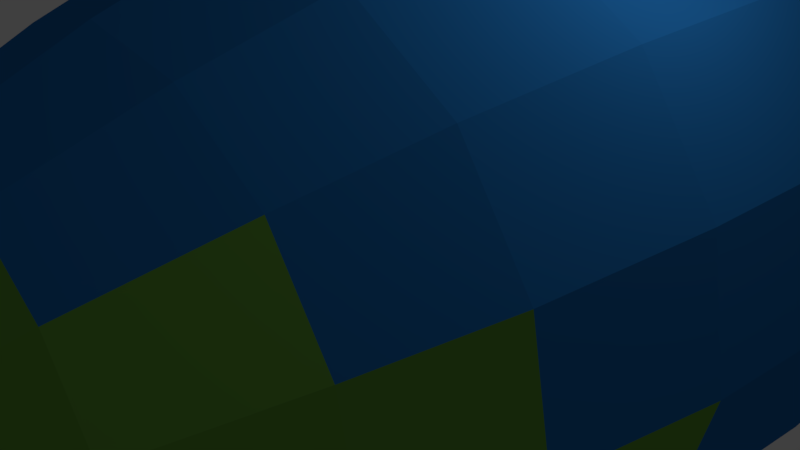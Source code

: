 # Source: Blimp.blend  (saved by Blender 2.78.0; exported with 4.5.12 LTS)
import bpy
from mathutils import Matrix  # noqa: F401  (used for matrix-valued properties, if any)

bpy.ops.wm.read_factory_settings(use_empty=True)
scene = bpy.context.scene
scene.name = 'Scene'

# ---- collections
col_collection_1 = bpy.data.collections.new('Collection 1'); scene.collection.children.link(col_collection_1)

# ---- materials (node trees are filled in below, after node groups)
mat_exelonblue = bpy.data.materials.new('ExelonBlue')
mat_exelonblue.alpha_threshold = 0.0
mat_exelonblue.use_transparent_shadow = False
mat_exelonblue.diffuse_color = (0.01681, 0.1683, 0.4851, 1.0)
mat_exelonblue.roughness = 0.5
mat_exelonorange = bpy.data.materials.new('ExelonOrange')
mat_exelonorange.alpha_threshold = 0.0
mat_exelonorange.use_transparent_shadow = False
mat_exelonorange.diffuse_color = (0.9047, 0.1981, 0.02029, 1.0)
mat_exelonorange.roughness = 0.5
mat_exelongreen = bpy.data.materials.new('ExelonGreen')
mat_exelongreen.alpha_threshold = 0.0
mat_exelongreen.use_transparent_shadow = False
mat_exelongreen.diffuse_color = (0.147, 0.3763, 0.05613, 1.0)
mat_exelongreen.roughness = 0.5
mat_material_001 = bpy.data.materials.new('Material.001')
mat_material_001.alpha_threshold = 0.0
mat_material_001.use_transparent_shadow = False
mat_material_001.roughness = 0.5

# ---- material node trees

# ---- world
world_world = bpy.data.worlds.new('World'); scene.world = world_world
world_world.color = (0.05088, 0.05088, 0.05088)
world_world.use_sun_shadow = False
world_world.sun_shadow_jitter_overblur = 0.0
world_world.cycles.sampling_method = 'MANUAL'

# ---- cameras
cam_camera = bpy.data.cameras.new('Camera')
cam_camera.clip_end = 100.0
cam_camera.lens = 35.0
cam_camera.sensor_width = 32.0
cam_camera.sensor_height = 18.0
cam_camera.ortho_scale = 7.314
cam_camera.dof.focus_distance = 0.0
cam_camera.dof.aperture_fstop = 128.0

# ---- lights
light_lamp = bpy.data.lights.new('Lamp', 'POINT')
light_lamp.transmission_factor = 0.0
light_lamp.cutoff_distance = 30.0
light_lamp.energy = 100.0
light_lamp.shadow_buffer_clip_start = 1.001
light_lamp.shadow_soft_size = 0.1
light_lamp.shadow_maximum_resolution = 0.006
light_lamp.use_absolute_resolution = True

# ---- meshes
me_sphere = bpy.data.meshes.new('Sphere')
me_sphere.from_pydata([(4.562e-09, 0.71, 7.054), (0.0, 2.778, 4.799), (0.0, 3.536, 3.203), (0.0, 4.157, 1.594), (0.0, 4.619, -0.4965), (0.0, 4.904, -3.16), (0.0, 5.0, -6.605), (0.0, 4.904, -10.47), (0.0, 4.619, -14.71), (0.0, 4.157, -18.55), (-4.868, -1.063e-06, -23.45), (0.0, 0.9754, -24.91), (0.2717, 0.656, 7.054), (0.7322, 1.768, 5.942), (1.063, 2.566, 4.799), (1.353, 3.266, 3.203), (1.591, 3.841, 1.594), (1.768, 4.268, -0.4965), (1.877, 4.531, -3.16), (1.913, 4.619, -6.605), (1.877, 4.531, -10.47), (1.768, 4.268, -14.71), (1.591, 3.841, -18.55), (1.353, 3.266, -20.62), (1.063, 2.566, -22.68), (0.7322, 1.768, -24.11), (0.3733, 0.9012, -24.91), (0.5021, 0.5021, 7.054), (1.353, 1.353, 5.942), (1.964, 1.964, 4.799), (2.5, 2.5, 3.203), (2.94, 2.94, 1.594), (3.266, 3.266, -0.4965), (3.468, 3.468, -3.16), (3.536, 3.536, -6.605), (3.468, 3.468, -10.47), (3.266, 3.266, -14.71), (2.94, 2.94, -18.55), (2.5, 2.5, -20.62), (1.964, 1.964, -22.68), (1.353, 1.353, -24.11), (0.6897, 0.6897, -24.91), (0.656, 0.2717, 7.054), (1.768, 0.7322, 5.942), (2.566, 1.063, 4.799), (3.266, 1.353, 3.203), (3.841, 1.591, 1.594), (4.268, 1.768, -0.4965), (4.531, 1.877, -3.16), (4.619, 1.913, -6.605), (4.531, 1.877, -10.47), (4.268, 1.768, -14.71), (3.841, 1.591, -18.55), (3.266, 1.353, -20.62), (2.566, 1.063, -22.68), (1.768, 0.7322, -24.11), (0.9012, 0.3733, -24.91), (0.71, -1.552e-06, 7.054), (1.913, -1.795e-06, 5.942), (2.778, -1.944e-06, 4.799), (3.536, -2.284e-06, 3.203), (4.157, -2.679e-06, 1.594), (4.619, -2.256e-06, -0.4965), (4.904, -2.451e-06, -3.16), (5.0, -2.916e-06, -6.605), (4.904, -2.685e-06, -10.47), (4.619, -2.71e-06, -14.71), (4.157, -3.317e-06, -18.55), (-6.13e-07, -4.79, -23.48), (-1.269e-06, -4.737, -21.42), (0.9755, -2.667e-06, -24.91), (0.656, -0.2717, 7.054), (1.768, -0.7322, 5.942), (2.566, -1.063, 4.799), (3.266, -1.353, 3.203), (3.841, -1.591, 1.594), (4.268, -1.768, -0.4965), (4.531, -1.877, -3.16), (4.619, -1.913, -6.605), (4.531, -1.877, -10.47), (4.268, -1.768, -14.71), (3.841, -1.591, -18.55), (3.266, -1.353, -20.62), (2.566, -1.063, -22.68), (1.768, -0.7322, -24.11), (0.9012, -0.3733, -24.91), (0.5021, -0.5021, 7.054), (1.353, -1.353, 5.942), (1.964, -1.964, 4.799), (2.5, -2.5, 3.203), (2.94, -2.94, 1.594), (3.266, -3.266, -0.4965), (3.468, -3.468, -3.16), (3.536, -3.536, -6.605), (3.468, -3.468, -10.47), (3.266, -3.266, -14.71), (2.94, -2.94, -18.55), (2.5, -2.5, -20.62), (1.964, -1.964, -22.68), (1.353, -1.353, -24.11), (0.6897, -0.6898, -24.91), (0.2717, -0.656, 7.054), (0.7322, -1.768, 5.942), (1.063, -2.566, 4.799), (1.353, -3.266, 3.203), (1.591, -3.841, 1.594), (1.768, -4.268, -0.4965), (1.877, -4.531, -3.16), (1.913, -4.619, -6.605), (1.877, -4.531, -10.47), (1.768, -4.268, -14.71), (1.591, -3.841, -18.55), (1.353, -3.266, -20.62), (1.063, -2.566, -22.68), (0.7322, -1.768, -24.11), (0.3733, -0.9012, -24.91), (-1.49e-07, -0.71, 7.054), (-5.686e-07, -1.913, 5.942), (-6.878e-07, -2.778, 4.799), (-1.165e-06, -3.536, 3.203), (-1.522e-06, -4.157, 1.594), (-1.403e-06, -4.619, -0.4965), (-1.284e-06, -4.904, -3.16), (-1.403e-06, -5.0, -6.605), (-1.284e-06, -4.904, -10.47), (-1.403e-06, -4.619, -14.71), (-1.522e-06, -4.157, -18.55), (-2.7e-08, 4.789, -23.51), (-2.7e-08, 4.784, -21.45), (-3.302e-07, -0.9755, -24.91), (-0.2717, -0.656, 7.054), (-0.7322, -1.768, 5.942), (-1.063, -2.566, 4.799), (-1.353, -3.266, 3.203), (-1.591, -3.841, 1.594), (-1.768, -4.268, -0.4965), (-1.877, -4.531, -3.16), (-1.913, -4.619, -6.605), (-1.877, -4.531, -10.47), (-1.768, -4.268, -14.71), (-1.591, -3.841, -18.55), (-1.353, -3.266, -20.62), (-1.063, -2.566, -22.68), (-0.7322, -1.768, -24.11), (-0.3733, -0.9012, -24.91), (0.0, -2.511e-06, -25.18), (-1.152e-06, -2.672e-06, 7.501), (-0.5021, -0.5021, 7.054), (-1.353, -1.353, 5.942), (-1.964, -1.964, 4.799), (-2.5, -2.5, 3.203), (-2.94, -2.94, 1.594), (-3.266, -3.266, -0.4965), (-3.468, -3.468, -3.16), (-3.536, -3.536, -6.605), (-3.468, -3.468, -10.47), (-3.266, -3.266, -14.71), (-2.94, -2.94, -18.55), (-2.5, -2.5, -20.62), (-1.964, -1.964, -22.68), (-1.353, -1.353, -24.11), (-0.6897, -0.6898, -24.91), (-0.656, -0.2717, 7.054), (-1.768, -0.7322, 5.942), (-2.566, -1.063, 4.799), (-3.266, -1.353, 3.203), (-3.841, -1.591, 1.594), (-4.268, -1.768, -0.4965), (-4.531, -1.877, -3.16), (-4.619, -1.913, -6.605), (-4.531, -1.877, -10.47), (-4.268, -1.768, -14.71), (-3.841, -1.591, -18.55), (-3.266, -1.353, -20.62), (-2.566, -1.063, -22.68), (-1.768, -0.7322, -24.11), (-0.9012, -0.3733, -24.91), (-0.71, -1.205e-06, 7.054), (-1.913, -7.815e-07, 5.942), (-2.778, -6.92e-07, 4.799), (-3.536, -1.935e-08, 3.203), (-4.157, 3.011e-07, 1.594), (-4.619, 1.283e-07, -0.4965), (-4.904, 5.284e-08, -3.16), (-5.0, 4.218e-07, -6.605), (-4.904, -1.813e-07, -10.47), (-4.619, -3.255e-07, -14.71), (-4.157, -3.368e-07, -18.55), (-0.9755, -1.952e-06, -24.91), (-0.656, 0.2717, 7.054), (-1.768, 0.7322, 5.942), (-2.566, 1.063, 4.799), (-3.266, 1.353, 3.203), (-3.841, 1.591, 1.594), (-4.268, 1.768, -0.4965), (-4.531, 1.877, -3.16), (-4.619, 1.913, -6.605), (-4.531, 1.877, -10.47), (-4.268, 1.768, -14.71), (-3.841, 1.591, -18.55), (-3.266, 1.353, -20.62), (-2.566, 1.063, -22.68), (-1.768, 0.7322, -24.11), (-0.9012, 0.3733, -24.91), (-0.5021, 0.5021, 7.054), (-1.353, 1.353, 5.942), (-1.964, 1.964, 4.799), (-2.5, 2.5, 3.203), (-2.94, 2.94, 1.594), (-3.266, 3.266, -0.4965), (-3.468, 3.468, -3.16), (-3.536, 3.536, -6.605), (-3.468, 3.468, -10.47), (-3.266, 3.266, -14.71), (-2.94, 2.94, -18.55), (-2.5, 2.5, -20.62), (-1.964, 1.964, -22.68), (-1.353, 1.353, -24.11), (-0.6897, 0.6897, -24.91), (-0.2717, 0.656, 7.054), (-0.7322, 1.768, 5.942), (-1.063, 2.566, 4.799), (-1.353, 3.266, 3.203), (-1.591, 3.841, 1.594), (-1.768, 4.268, -0.4965), (-1.877, 4.531, -3.16), (-1.913, 4.619, -6.605), (-1.877, 4.531, -10.47), (-1.768, 4.268, -14.71), (-1.591, 3.841, -18.55), (-1.353, 3.266, -20.62), (-1.063, 2.566, -22.68), (-0.7322, 1.768, -24.11), (-0.3733, 0.9012, -24.91), (9.811e-07, 1.913, 5.942), (-0.1239, 1.889, 5.942), (-0.06319, 0.9629, -24.91), (-0.1239, 1.889, -24.11), (-0.3239, 4.936, -6.605), (-0.3177, 4.841, -3.16), (-0.04599, 0.7009, 7.054), (-0.3177, 4.841, -10.47), (-0.2992, 4.56, -14.71), (-0.1799, 2.742, 4.799), (-0.2693, 4.104, -18.55), (-0.229, 3.49, 3.203), (-0.229, 3.49, -20.62), (-0.2693, 4.104, 1.594), (-0.1799, 2.742, -22.68), (-0.2992, 4.56, -0.4965), (0.2197, 3.492, -20.62), (0.2583, 4.106, -18.55), (0.2583, 4.106, 1.594), (0.2197, 3.492, 3.203), (0.1726, 2.744, -22.68), (0.287, 4.562, -0.4965), (0.1189, 1.89, -24.11), (0.3047, 4.843, -3.16), (0.0606, 0.9634, -24.91), (0.3106, 4.938, -6.605), (0.04411, 0.7012, 7.054), (0.3047, 4.843, -10.47), (0.287, 4.562, -14.71), (0.1726, 2.744, 4.799), (0.1189, 1.89, 5.942), (-0.4063, -4.823, -10.47), (-0.4143, -4.918, -6.605), (-0.1585, -1.882, 5.942), (-0.05883, -0.6983, 7.054), (-0.3827, -4.543, -14.71), (-0.2302, -2.732, 4.799), (-0.3445, -4.089, -18.55), (-0.2929, -3.477, 3.203), (-0.2929, -3.477, -20.62), (-0.3445, -4.089, 1.594), (-0.2302, -2.732, -22.68), (-0.3827, -4.543, -0.4965), (-0.1585, -1.882, -24.11), (-0.4063, -4.823, -3.16), (-0.08082, -0.9594, -24.91), (0.345, -4.089, 1.594), (0.2934, -3.477, 3.203), (0.2305, -2.732, -22.68), (0.2934, -3.477, -20.62), (0.3833, -4.543, -0.4965), (0.1588, -1.882, -24.11), (0.407, -4.823, -3.16), (0.08095, -0.9594, -24.91), (0.4149, -4.917, -6.605), (0.05892, -0.6983, 7.054), (0.407, -4.823, -10.47), (0.1588, -1.882, 5.942), (0.3833, -4.543, -14.71), (0.2305, -2.732, 4.799), (0.345, -4.089, -18.55), (-4.561, 0.2918, -14.71), (-4.842, 0.3098, -10.47), (-2.743, 0.1755, 4.799), (-1.889, 0.1209, 5.942), (-4.105, 0.2627, -18.55), (-3.491, 0.2234, 3.203), (-3.491, 0.2234, -20.62), (-4.105, 0.2627, 1.594), (-2.743, 0.1755, -22.68), (-4.561, 0.2918, -0.4965), (-1.889, 0.1209, -24.11), (-4.842, 0.3098, -3.16), (-0.9632, 0.06163, -24.91), (-4.937, 0.3159, -6.605), (-0.7011, 0.04486, 7.054), (-4.563, -0.2826, -0.4965), (-4.107, -0.2543, 1.594), (-1.89, -0.1171, -24.11), (-2.744, -0.1699, -22.68), (-4.844, -0.3, -3.16), (-4.939, -0.3059, -6.605), (-0.7014, -0.04344, 7.054), (-4.844, -0.3, -10.47), (-1.89, -0.1171, 5.942), (-4.563, -0.2826, -14.71), (-2.744, -0.1699, 4.799), (-4.107, -0.2543, -18.55), (-3.493, -0.2163, 3.203), (-3.493, -0.2163, -20.62), (-0.9636, -0.05968, -24.91), (4.107, 0.252, -18.55), (4.564, 0.2801, -14.71), (3.493, 0.2143, 3.203), (2.744, 0.1684, 4.799), (3.493, 0.2143, -20.62), (4.107, 0.252, 1.594), (2.744, 0.1684, -22.68), (4.564, 0.2801, -0.4965), (1.89, 0.116, -24.11), (4.845, 0.2973, -3.16), (0.9637, 0.05914, -24.91), (4.94, 0.3031, -6.605), (0.7015, 0.04305, 7.054), (4.845, 0.2973, -10.47), (1.89, 0.116, 5.942), (0.9622, -0.06665, -24.91), (1.887, -0.1307, -24.11), (4.932, -0.3416, -6.605), (4.837, -0.335, -3.16), (0.7004, -0.04851, 7.054), (4.837, -0.335, -10.47), (1.887, -0.1307, 5.942), (4.557, -0.3156, -14.71), (2.74, -0.1898, 4.799), (4.101, -0.284, -18.55), (3.487, -0.2416, 3.203), (3.487, -0.2416, -20.62), (4.101, -0.284, 1.594), (2.74, -0.1898, -22.68), (4.557, -0.3156, -0.4965), (4.797, -3.195e-06, -21.4), (5.127, -2.841e-06, -23.45), (5.136, -2.704e-06, -24.88), (4.749, -0.2416, -21.4), (5.09, -0.1898, -23.45), (4.755, 0.2143, -21.4), (5.094, 0.1684, -23.45), (5.113, 0.116, -24.88), (5.11, -0.1307, -24.88), (-3.15e-07, -4.528, -24.91), (-0.2929, -4.679, -21.42), (-0.2302, -4.744, -23.48), (-0.1585, -4.497, -24.91), (0.2934, -4.678, -21.42), (0.2305, -4.744, -23.48), (0.1588, -4.497, -24.91), (-2.7e-08, 4.514, -24.94), (0.2197, 4.741, -21.45), (0.1726, 4.754, -23.51), (0.1189, 4.49, -24.94), (-0.1239, 4.489, -24.94), (-0.229, 4.739, -21.45), (-0.1799, 4.753, -23.51), (-4.75, -1.463e-06, -24.89), (-4.727, -0.1171, -24.89), (-4.834, -0.1699, -23.45), (-4.833, 0.1755, -23.45), (-4.726, 0.1209, -24.89), (-4.868, -1.063e-06, -23.45), (-4.75, -1.463e-06, -24.89), (-4.727, -0.1171, -24.89), (-4.834, -0.1699, -23.45), (-4.833, 0.1755, -23.45), (-4.726, 0.1209, -24.89), (-4.771, -7.991e-07, -21.71), (-4.726, 0.2234, -21.71), (-4.728, -0.2163, -21.71)], [], [(247, 245, 2, 3), (249, 247, 3, 4), (246, 376, 377, 248), (239, 249, 4, 5), (256, 254, 24, 25), (238, 239, 5, 6), (0, 146, 12, 260), (145, 11, 258, 26), (259, 257, 18, 19), (267, 268, 130, 131), (242, 241, 7, 8), (243, 235, 234, 1), (262, 261, 20, 21), (263, 264, 13, 14), (14, 13, 28, 29), (22, 21, 36, 37), (15, 14, 29, 30), (23, 22, 37, 38), (16, 15, 30, 31), (24, 23, 38, 39), (17, 16, 31, 32), (25, 24, 39, 40), (18, 17, 32, 33), (26, 25, 40, 41), (19, 18, 33, 34), (12, 146, 27), (145, 26, 41), (20, 19, 34, 35), (13, 12, 27, 28), (21, 20, 35, 36), (33, 32, 47, 48), (41, 40, 55, 56), (34, 33, 48, 49), (27, 146, 42), (145, 41, 56), (35, 34, 49, 50), (28, 27, 42, 43), (36, 35, 50, 51), (29, 28, 43, 44), (37, 36, 51, 52), (30, 29, 44, 45), (38, 37, 52, 53), (31, 30, 45, 46), (39, 38, 53, 54), (32, 31, 46, 47), (40, 39, 54, 55), (325, 326, 66, 67), (327, 328, 59, 60), (325, 360, 329), (330, 327, 60, 61), (341, 363, 359, 353), (332, 330, 61, 62), (353, 359, 358, 351), (334, 332, 62, 63), (331, 361, 362, 333), (336, 334, 63, 64), (42, 146, 57, 337), (145, 56, 335, 70), (338, 336, 64, 65), (339, 337, 57, 58), (326, 338, 65, 66), (328, 339, 58, 59), (341, 353, 83, 84), (345, 342, 78, 79), (57, 146, 71, 344), (145, 70, 340, 85), (77, 76, 91, 92), (258, 256, 25, 26), (340, 341, 84, 85), (73, 72, 87, 88), (347, 345, 79, 80), (351, 349, 81, 82), (349, 347, 80, 81), (74, 73, 88, 89), (348, 346, 72, 73), (75, 74, 89, 90), (353, 351, 82, 83), (76, 75, 90, 91), (81, 80, 95, 96), (352, 350, 74, 75), (82, 81, 96, 97), (354, 352, 75, 76), (343, 354, 76, 77), (84, 83, 98, 99), (342, 343, 77, 78), (71, 146, 86), (145, 85, 100), (78, 77, 92, 93), (346, 344, 71, 72), (79, 78, 93, 94), (72, 71, 86, 87), (80, 79, 94, 95), (350, 348, 73, 74), (86, 146, 101), (145, 100, 115), (94, 93, 108, 109), (87, 86, 101, 102), (95, 94, 109, 110), (88, 87, 102, 103), (96, 95, 110, 111), (89, 88, 103, 104), (97, 96, 111, 112), (90, 89, 104, 105), (98, 97, 112, 113), (91, 90, 105, 106), (99, 98, 113, 114), (92, 91, 106, 107), (100, 99, 114, 115), (93, 92, 107, 108), (274, 272, 133, 134), (283, 294, 368), (278, 276, 135, 136), (273, 365, 271), (288, 286, 122, 123), (277, 367, 366, 275), (266, 278, 136, 137), (101, 146, 116, 289), (145, 115, 287, 129), (292, 290, 124, 125), (270, 267, 131, 132), (269, 265, 138, 139), (272, 270, 132, 133), (273, 271, 140, 141), (280, 281, 119, 120), (279, 277, 143, 144), (290, 288, 123, 124), (291, 289, 116, 117), (271, 269, 139, 140), (293, 291, 117, 118), (294, 292, 125, 126), (281, 293, 118, 119), (276, 274, 134, 135), (85, 84, 99, 100), (284, 280, 120, 121), (275, 273, 141, 142), (277, 275, 142, 143), (265, 266, 137, 138), (116, 146, 130, 268), (145, 129, 279, 144), (142, 141, 158, 159), (135, 134, 151, 152), (143, 142, 159, 160), (136, 135, 152, 153), (144, 143, 160, 161), (137, 136, 153, 154), (130, 146, 147), (145, 144, 161), (138, 137, 154, 155), (131, 130, 147, 148), (139, 138, 155, 156), (132, 131, 148, 149), (140, 139, 156, 157), (133, 132, 149, 150), (141, 140, 157, 158), (134, 133, 150, 151), (155, 154, 169, 170), (304, 302, 193, 194), (307, 305, 202, 203), (149, 148, 163, 164), (157, 156, 171, 172), (150, 149, 164, 165), (158, 157, 172, 173), (151, 150, 165, 166), (159, 158, 173, 174), (152, 151, 166, 167), (160, 159, 174, 175), (306, 304, 194, 195), (147, 146, 162), (145, 161, 176), (296, 308, 196, 197), (162, 146, 177, 316), (145, 176, 324, 188), (156, 155, 170, 171), (298, 309, 189, 190), (295, 296, 197, 198), (297, 298, 190, 191), (299, 295, 198, 199), (300, 297, 191, 192), (301, 299, 199, 200), (302, 300, 192, 193), (303, 301, 200, 201), (153, 152, 167, 168), (305, 303, 201, 202), (154, 153, 168, 169), (177, 146, 189, 309), (145, 188, 307, 203), (308, 306, 195, 196), (148, 147, 162, 163), (202, 201, 216, 217), (195, 194, 209, 210), (203, 202, 217, 218), (196, 195, 210, 211), (189, 146, 204), (145, 203, 218), (197, 196, 211, 212), (190, 189, 204, 205), (198, 197, 212, 213), (191, 190, 205, 206), (199, 198, 213, 214), (192, 191, 206, 207), (200, 199, 214, 215), (193, 192, 207, 208), (201, 200, 215, 216), (194, 193, 208, 209), (214, 213, 228, 229), (207, 206, 221, 222), (215, 214, 229, 230), (208, 207, 222, 223), (216, 215, 230, 231), (209, 208, 223, 224), (217, 216, 231, 232), (210, 209, 224, 225), (218, 217, 232, 233), (211, 210, 225, 226), (204, 146, 219), (145, 218, 233), (212, 211, 226, 227), (205, 204, 219, 220), (213, 212, 227, 228), (206, 205, 220, 221), (248, 377, 375, 237), (257, 255, 17, 18), (219, 146, 0, 240), (145, 233, 236, 11), (261, 259, 19, 20), (264, 260, 12, 13), (241, 238, 6, 7), (235, 240, 0, 234), (251, 262, 21, 22), (253, 263, 14, 15), (244, 242, 8, 9), (245, 243, 1, 2), (250, 251, 22, 23), (252, 253, 15, 16), (254, 250, 23, 24), (255, 252, 16, 17), (378, 382, 307, 188), (318, 316, 177, 178), (320, 318, 178, 179), (322, 320, 179, 180), (311, 322, 180, 181), (310, 311, 181, 182), (314, 310, 182, 183), (315, 314, 183, 184), (317, 315, 184, 185), (319, 317, 185, 186), (321, 319, 186, 187), (389, 187, 299, 390), (305, 382, 381, 303), (161, 160, 175, 176), (83, 82, 97, 98), (286, 284, 121, 122), (222, 221, 243, 245), (229, 228, 242, 244), (220, 219, 240, 235), (227, 226, 238, 241), (232, 231, 248, 237), (221, 220, 235, 243), (228, 227, 241, 242), (226, 225, 239, 238), (225, 224, 249, 239), (233, 232, 237, 236), (224, 223, 247, 249), (231, 230, 246, 248), (223, 222, 245, 247), (230, 229, 244, 246), (4, 3, 252, 255), (11, 371, 374, 258), (3, 2, 253, 252), (2, 1, 263, 253), (9, 8, 262, 251), (234, 0, 260, 264), (7, 6, 259, 261), (5, 4, 255, 257), (1, 234, 264, 263), (8, 7, 261, 262), (6, 5, 257, 259), (372, 128, 9, 251), (124, 123, 266, 265), (283, 368, 369, 282), (121, 120, 274, 276), (126, 125, 269, 271), (277, 279, 367), (69, 126, 271, 365), (119, 118, 270, 272), (125, 124, 265, 269), (118, 117, 267, 270), (123, 122, 278, 266), (122, 121, 276, 278), (120, 119, 272, 274), (117, 116, 268, 267), (107, 106, 284, 286), (115, 114, 285, 287), (106, 105, 280, 284), (104, 103, 293, 281), (111, 110, 292, 294), (103, 102, 291, 293), (102, 101, 289, 291), (109, 108, 288, 290), (105, 104, 281, 280), (110, 109, 290, 292), (114, 113, 282, 285), (108, 107, 286, 288), (113, 112, 283, 282), (112, 111, 294, 283), (184, 183, 306, 308), (181, 180, 300, 302), (389, 391, 321, 187), (180, 179, 297, 300), (187, 186, 295, 299), (179, 178, 298, 297), (186, 185, 296, 295), (178, 177, 309, 298), (185, 184, 308, 296), (183, 182, 304, 306), (391, 389, 383, 386), (182, 181, 302, 304), (175, 174, 313, 312), (174, 173, 323, 313), (173, 172, 321, 323), (172, 171, 319, 321), (171, 170, 317, 319), (170, 169, 315, 317), (169, 168, 314, 315), (168, 167, 310, 314), (167, 166, 311, 310), (166, 165, 322, 311), (165, 164, 320, 322), (164, 163, 318, 320), (163, 162, 316, 318), (176, 175, 312, 324), (44, 43, 339, 328), (51, 50, 338, 326), (43, 42, 337, 339), (50, 49, 336, 338), (49, 48, 334, 336), (56, 55, 333, 335), (48, 47, 332, 334), (55, 54, 331, 333), (47, 46, 330, 332), (54, 53, 329, 331), (46, 45, 327, 330), (53, 52, 325, 329), (45, 44, 328, 327), (52, 51, 326, 325), (60, 59, 348, 350), (58, 57, 344, 346), (64, 63, 343, 342), (63, 62, 354, 343), (62, 61, 352, 354), (61, 60, 350, 352), (67, 349, 358, 355), (59, 58, 346, 348), (67, 66, 347, 349), (351, 358, 349), (66, 65, 345, 347), (360, 325, 67, 355), (65, 64, 342, 345), (340, 70, 357, 363), (361, 360, 355, 356), (362, 361, 356, 357), (356, 355, 358, 359), (357, 356, 359, 363), (335, 362, 357, 70), (333, 362, 335), (341, 340, 363), (329, 360, 361, 331), (369, 368, 69, 68), (370, 369, 68, 364), (364, 129, 287, 370), (364, 68, 366, 367), (68, 69, 365, 366), (370, 287, 285), (126, 69, 368, 294), (282, 369, 370, 285), (129, 364, 367, 279), (275, 366, 365, 273), (377, 376, 128, 127), (256, 258, 374), (375, 377, 127, 371), (127, 128, 372, 373), (237, 375, 236), (371, 127, 373, 374), (256, 374, 373, 254), (375, 371, 11, 236), (244, 9, 128, 376), (254, 373, 372, 250), (312, 379, 324), (390, 301, 303, 387), (10, 381, 387, 383), (381, 382, 388, 387), (382, 305, 307), (378, 188, 324, 379), (313, 380, 379, 312), (387, 383, 389, 390), (244, 376, 246), (251, 250, 372), (385, 386, 383, 384), (384, 383, 387, 388), (378, 379, 385, 384), (379, 380, 386, 385), (382, 378, 384, 388), (380, 10, 383, 386), (301, 390, 299), (321, 391, 323), (323, 391, 386, 313)])
me_sphere.polygons.foreach_set('material_index', [0, 0, 1, 0, 2, 1, 3, 3, 0, 1, 1, 0, 1, 0, 2, 1, 0, 1, 0, 1, 0, 1, 0, 2, 0, 3, 3, 0, 2, 1, 0, 1, 0, 3, 3, 0, 2, 0, 2, 1, 2, 1, 0, 1, 0, 1, 0, 2, 1, 2, 1, 0, 1, 0, 1, 0, 3, 3, 0, 2, 0, 2, 1, 0, 3, 3, 2, 2, 1, 2, 0, 0, 0, 2, 2, 2, 1, 2, 0, 2, 0, 2, 0, 1, 0, 3, 3, 0, 2, 0, 1, 0, 2, 3, 3, 0, 1, 0, 1, 0, 2, 0, 2, 0, 2, 0, 2, 1, 2, 1, 0, 2, 0, 2, 0, 2, 3, 3, 0, 1, 2, 1, 0, 2, 0, 2, 1, 0, 1, 0, 1, 2, 1, 2, 0, 0, 2, 3, 3, 0, 1, 0, 2, 0, 2, 3, 3, 2, 1, 2, 1, 2, 1, 0, 1, 2, 1, 2, 1, 2, 1, 2, 1, 0, 1, 0, 1, 3, 3, 1, 3, 3, 2, 0, 2, 0, 2, 0, 2, 1, 2, 1, 2, 2, 3, 3, 1, 0, 2, 1, 2, 1, 3, 3, 1, 0, 1, 0, 2, 0, 2, 0, 2, 1, 1, 0, 2, 0, 2, 0, 2, 1, 2, 1, 3, 3, 1, 0, 1, 0, 2, 0, 3, 3, 1, 2, 1, 0, 1, 0, 1, 0, 1, 0, 1, 0, 2, 0, 0, 1, 1, 1, 1, 1, 2, 2, 2, 2, 2, 0, 0, 2, 0, 1, 0, 1, 2, 0, 1, 1, 0, 2, 0, 2, 0, 1, 0, 2, 0, 0, 1, 2, 1, 0, 0, 1, 0, 1, 2, 0, 2, 0, 0, 0, 1, 2, 1, 2, 2, 1, 1, 2, 0, 2, 1, 0, 1, 1, 2, 2, 0, 0, 2, 0, 0, 1, 1, 2, 0, 2, 0, 2, 0, 1, 1, 2, 1, 0, 2, 2, 2, 2, 2, 1, 1, 1, 1, 1, 0, 0, 0, 2, 0, 2, 0, 0, 1, 0, 1, 0, 1, 2, 1, 2, 0, 2, 2, 0, 0, 2, 2, 0, 2, 0, 0, 0, 1, 0, 1, 1, 1, 1, 1, 1, 1, 1, 1, 0, 0, 0, 0, 0, 0, 0, 0, 0, 0, 1, 2, 2, 1, 2, 2, 2, 2, 1, 1, 0, 2, 0, 0, 2, 0, 2, 2, 1, 1, 2, 2, 0, 0, 0, 0, 2, 2, 2])
me_sphere.materials.append(mat_exelonblue)
me_sphere.materials.append(mat_exelonorange)
me_sphere.materials.append(mat_exelongreen)
me_sphere.materials.append(mat_material_001)
me_sphere.use_remesh_preserve_volume = False
me_sphere.use_remesh_preserve_attributes = False
me_sphere.use_mirror_vertex_groups = False
me_sphere.update()

# ---- objects
ob_sphere = bpy.data.objects.new('Sphere', me_sphere)
ob_lamp = bpy.data.objects.new('Lamp', light_lamp)
ob_camera = bpy.data.objects.new('Camera', cam_camera)

# ---- transforms, parenting, visibility, modifiers, constraints
ob_sphere.location = (0.0, 0.0, 0.0)
ob_sphere.rotation_euler = (1.571, 0.0, 0.0)
ob_sphere.lineart.crease_threshold = 0.0
ob_lamp.location = (4.076, 1.005, 5.904)
ob_lamp.rotation_euler = (0.6503, 0.05522, 1.866)
ob_lamp.lock_rotations_4d = False
ob_lamp.empty_display_type = 'ARROWS'
ob_lamp.color = (0.0, 0.0, 0.0, 0.0)
ob_lamp.lineart.crease_threshold = 0.0
ob_camera.location = (7.481, -6.508, 5.344)
ob_camera.rotation_euler = (1.109, 0.0, 0.8149)
ob_camera.lock_rotations_4d = False
ob_camera.empty_display_type = 'ARROWS'
ob_camera.color = (0.0, 0.0, 0.0, 0.0)
ob_camera.display_type = 'WIRE'
ob_camera.lineart.crease_threshold = 0.0

# ---- collection membership
col_collection_1.objects.link(ob_sphere)
col_collection_1.objects.link(ob_lamp)
col_collection_1.objects.link(ob_camera)

# ---- scene / render settings (as saved in the file)
scene.camera = ob_camera
scene.frame_start = 1; scene.frame_end = 250; scene.frame_set(1)
scene.render.engine = 'BLENDER_EEVEE_NEXT'
scene.render.resolution_percentage = 50
scene.render.dither_intensity = 0.0
scene.cycles.use_denoising = False
scene.cycles.samples = 128
scene.cycles.sampling_pattern = 'TABULATED_SOBOL'
scene.cycles.light_sampling_threshold = 0.0
scene.cycles.use_adaptive_sampling = False
scene.cycles.use_light_tree = False
scene.cycles.blur_glossy = 0.0
scene.cycles.sample_clamp_indirect = 0.0
scene.view_settings.view_transform = 'Standard'
bpy.context.view_layer.update()
